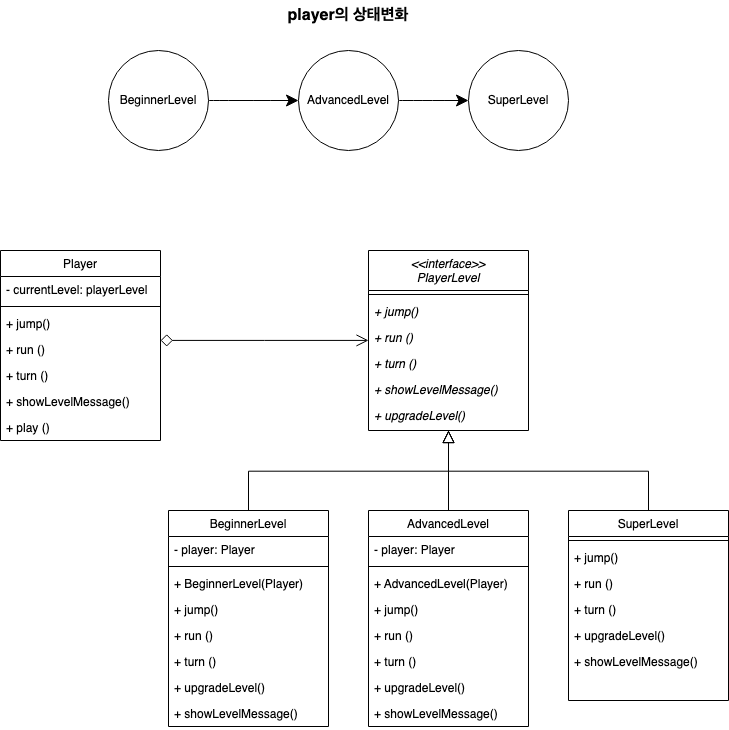

The diagram above was exported from draw.io. Its source (the exported page's mxGraphModel, read from the mxfile embedded in the PNG):
<mxGraphModel dx="1374" dy="2127" grid="1" gridSize="10" guides="1" tooltips="1" connect="1" arrows="1" fold="1" page="1" pageScale="1" pageWidth="827" pageHeight="1169" math="0" shadow="0">
  <root>
    <mxCell id="WIyWlLk6GJQsqaUBKTNV-0" />
    <mxCell id="WIyWlLk6GJQsqaUBKTNV-1" parent="WIyWlLk6GJQsqaUBKTNV-0" />
    <mxCell id="zkfFHV4jXpPFQw0GAbJ--0" value="Player" style="swimlane;fontStyle=0;align=center;verticalAlign=top;childLayout=stackLayout;horizontal=1;startSize=26;horizontalStack=0;resizeParent=1;resizeLast=0;collapsible=1;marginBottom=0;rounded=0;shadow=0;strokeWidth=1;" parent="WIyWlLk6GJQsqaUBKTNV-1" vertex="1">
      <mxGeometry x="140" y="120" width="160" height="190" as="geometry">
        <mxRectangle x="230" y="140" width="160" height="26" as="alternateBounds" />
      </mxGeometry>
    </mxCell>
    <mxCell id="zkfFHV4jXpPFQw0GAbJ--1" value="- currentLevel: playerLevel" style="text;align=left;verticalAlign=top;spacingLeft=4;spacingRight=4;overflow=hidden;rotatable=0;points=[[0,0.5],[1,0.5]];portConstraint=eastwest;" parent="zkfFHV4jXpPFQw0GAbJ--0" vertex="1">
      <mxGeometry y="26" width="160" height="26" as="geometry" />
    </mxCell>
    <mxCell id="zkfFHV4jXpPFQw0GAbJ--4" value="" style="line;html=1;strokeWidth=1;align=left;verticalAlign=middle;spacingTop=-1;spacingLeft=3;spacingRight=3;rotatable=0;labelPosition=right;points=[];portConstraint=eastwest;" parent="zkfFHV4jXpPFQw0GAbJ--0" vertex="1">
      <mxGeometry y="52" width="160" height="8" as="geometry" />
    </mxCell>
    <mxCell id="V2TvLJn55KvgizxCPuN2-29" value="+ jump()" style="text;align=left;verticalAlign=top;spacingLeft=4;spacingRight=4;overflow=hidden;rotatable=0;points=[[0,0.5],[1,0.5]];portConstraint=eastwest;fontStyle=0" vertex="1" parent="zkfFHV4jXpPFQw0GAbJ--0">
      <mxGeometry y="60" width="160" height="26" as="geometry" />
    </mxCell>
    <mxCell id="V2TvLJn55KvgizxCPuN2-30" value="+ run ()" style="text;align=left;verticalAlign=top;spacingLeft=4;spacingRight=4;overflow=hidden;rotatable=0;points=[[0,0.5],[1,0.5]];portConstraint=eastwest;fontStyle=0" vertex="1" parent="zkfFHV4jXpPFQw0GAbJ--0">
      <mxGeometry y="86" width="160" height="26" as="geometry" />
    </mxCell>
    <mxCell id="V2TvLJn55KvgizxCPuN2-31" value="+ turn ()" style="text;align=left;verticalAlign=top;spacingLeft=4;spacingRight=4;overflow=hidden;rotatable=0;points=[[0,0.5],[1,0.5]];portConstraint=eastwest;fontStyle=0" vertex="1" parent="zkfFHV4jXpPFQw0GAbJ--0">
      <mxGeometry y="112" width="160" height="26" as="geometry" />
    </mxCell>
    <mxCell id="V2TvLJn55KvgizxCPuN2-32" value="+ showLevelMessage()" style="text;align=left;verticalAlign=top;spacingLeft=4;spacingRight=4;overflow=hidden;rotatable=0;points=[[0,0.5],[1,0.5]];portConstraint=eastwest;fontStyle=0" vertex="1" parent="zkfFHV4jXpPFQw0GAbJ--0">
      <mxGeometry y="138" width="160" height="26" as="geometry" />
    </mxCell>
    <mxCell id="V2TvLJn55KvgizxCPuN2-33" value="+ play ()" style="text;align=left;verticalAlign=top;spacingLeft=4;spacingRight=4;overflow=hidden;rotatable=0;points=[[0,0.5],[1,0.5]];portConstraint=eastwest;fontStyle=0" vertex="1" parent="zkfFHV4jXpPFQw0GAbJ--0">
      <mxGeometry y="164" width="160" height="26" as="geometry" />
    </mxCell>
    <mxCell id="zkfFHV4jXpPFQw0GAbJ--6" value="BeginnerLevel" style="swimlane;fontStyle=0;align=center;verticalAlign=top;childLayout=stackLayout;horizontal=1;startSize=26;horizontalStack=0;resizeParent=1;resizeLast=0;collapsible=1;marginBottom=0;rounded=0;shadow=0;strokeWidth=1;" parent="WIyWlLk6GJQsqaUBKTNV-1" vertex="1">
      <mxGeometry x="308" y="380" width="160" height="216" as="geometry">
        <mxRectangle x="130" y="380" width="160" height="26" as="alternateBounds" />
      </mxGeometry>
    </mxCell>
    <mxCell id="zkfFHV4jXpPFQw0GAbJ--7" value="- player: Player" style="text;align=left;verticalAlign=top;spacingLeft=4;spacingRight=4;overflow=hidden;rotatable=0;points=[[0,0.5],[1,0.5]];portConstraint=eastwest;" parent="zkfFHV4jXpPFQw0GAbJ--6" vertex="1">
      <mxGeometry y="26" width="160" height="26" as="geometry" />
    </mxCell>
    <mxCell id="zkfFHV4jXpPFQw0GAbJ--9" value="" style="line;html=1;strokeWidth=1;align=left;verticalAlign=middle;spacingTop=-1;spacingLeft=3;spacingRight=3;rotatable=0;labelPosition=right;points=[];portConstraint=eastwest;" parent="zkfFHV4jXpPFQw0GAbJ--6" vertex="1">
      <mxGeometry y="52" width="160" height="8" as="geometry" />
    </mxCell>
    <mxCell id="V2TvLJn55KvgizxCPuN2-27" value="+ BeginnerLevel(Player)" style="text;align=left;verticalAlign=top;spacingLeft=4;spacingRight=4;overflow=hidden;rotatable=0;points=[[0,0.5],[1,0.5]];portConstraint=eastwest;fontStyle=0" vertex="1" parent="zkfFHV4jXpPFQw0GAbJ--6">
      <mxGeometry y="60" width="160" height="26" as="geometry" />
    </mxCell>
    <mxCell id="V2TvLJn55KvgizxCPuN2-4" value="+ jump()" style="text;align=left;verticalAlign=top;spacingLeft=4;spacingRight=4;overflow=hidden;rotatable=0;points=[[0,0.5],[1,0.5]];portConstraint=eastwest;fontStyle=0" vertex="1" parent="zkfFHV4jXpPFQw0GAbJ--6">
      <mxGeometry y="86" width="160" height="26" as="geometry" />
    </mxCell>
    <mxCell id="V2TvLJn55KvgizxCPuN2-5" value="+ run ()" style="text;align=left;verticalAlign=top;spacingLeft=4;spacingRight=4;overflow=hidden;rotatable=0;points=[[0,0.5],[1,0.5]];portConstraint=eastwest;fontStyle=0" vertex="1" parent="zkfFHV4jXpPFQw0GAbJ--6">
      <mxGeometry y="112" width="160" height="26" as="geometry" />
    </mxCell>
    <mxCell id="V2TvLJn55KvgizxCPuN2-6" value="+ turn ()" style="text;align=left;verticalAlign=top;spacingLeft=4;spacingRight=4;overflow=hidden;rotatable=0;points=[[0,0.5],[1,0.5]];portConstraint=eastwest;fontStyle=0" vertex="1" parent="zkfFHV4jXpPFQw0GAbJ--6">
      <mxGeometry y="138" width="160" height="26" as="geometry" />
    </mxCell>
    <mxCell id="V2TvLJn55KvgizxCPuN2-8" value="+ upgradeLevel()" style="text;align=left;verticalAlign=top;spacingLeft=4;spacingRight=4;overflow=hidden;rotatable=0;points=[[0,0.5],[1,0.5]];portConstraint=eastwest;fontStyle=0" vertex="1" parent="zkfFHV4jXpPFQw0GAbJ--6">
      <mxGeometry y="164" width="160" height="26" as="geometry" />
    </mxCell>
    <mxCell id="V2TvLJn55KvgizxCPuN2-7" value="+ showLevelMessage()" style="text;align=left;verticalAlign=top;spacingLeft=4;spacingRight=4;overflow=hidden;rotatable=0;points=[[0,0.5],[1,0.5]];portConstraint=eastwest;fontStyle=0" vertex="1" parent="zkfFHV4jXpPFQw0GAbJ--6">
      <mxGeometry y="190" width="160" height="26" as="geometry" />
    </mxCell>
    <mxCell id="zkfFHV4jXpPFQw0GAbJ--12" value="" style="endArrow=block;endSize=10;endFill=0;shadow=0;strokeWidth=1;rounded=0;edgeStyle=elbowEdgeStyle;elbow=vertical;" parent="WIyWlLk6GJQsqaUBKTNV-1" source="zkfFHV4jXpPFQw0GAbJ--6" target="zkfFHV4jXpPFQw0GAbJ--17" edge="1">
      <mxGeometry width="160" relative="1" as="geometry">
        <mxPoint x="200" y="203" as="sourcePoint" />
        <mxPoint x="200" y="203" as="targetPoint" />
      </mxGeometry>
    </mxCell>
    <mxCell id="zkfFHV4jXpPFQw0GAbJ--16" value="" style="endArrow=block;endSize=10;endFill=0;shadow=0;strokeWidth=1;rounded=0;edgeStyle=elbowEdgeStyle;elbow=vertical;" parent="WIyWlLk6GJQsqaUBKTNV-1" source="V2TvLJn55KvgizxCPuN2-9" target="zkfFHV4jXpPFQw0GAbJ--17" edge="1">
      <mxGeometry width="160" relative="1" as="geometry">
        <mxPoint x="410" y="360" as="sourcePoint" />
        <mxPoint x="310" y="271" as="targetPoint" />
      </mxGeometry>
    </mxCell>
    <mxCell id="zkfFHV4jXpPFQw0GAbJ--17" value="&lt;&lt;interface&gt;&gt;&#10;PlayerLevel" style="swimlane;fontStyle=2;align=center;verticalAlign=top;childLayout=stackLayout;horizontal=1;startSize=40;horizontalStack=0;resizeParent=1;resizeLast=0;collapsible=1;marginBottom=0;rounded=0;shadow=0;strokeWidth=1;" parent="WIyWlLk6GJQsqaUBKTNV-1" vertex="1">
      <mxGeometry x="508" y="120" width="160" height="180" as="geometry">
        <mxRectangle x="550" y="140" width="160" height="26" as="alternateBounds" />
      </mxGeometry>
    </mxCell>
    <mxCell id="zkfFHV4jXpPFQw0GAbJ--23" value="" style="line;html=1;strokeWidth=1;align=left;verticalAlign=middle;spacingTop=-1;spacingLeft=3;spacingRight=3;rotatable=0;labelPosition=right;points=[];portConstraint=eastwest;" parent="zkfFHV4jXpPFQw0GAbJ--17" vertex="1">
      <mxGeometry y="40" width="160" height="8" as="geometry" />
    </mxCell>
    <mxCell id="zkfFHV4jXpPFQw0GAbJ--24" value="+ jump()" style="text;align=left;verticalAlign=top;spacingLeft=4;spacingRight=4;overflow=hidden;rotatable=0;points=[[0,0.5],[1,0.5]];portConstraint=eastwest;fontStyle=2" parent="zkfFHV4jXpPFQw0GAbJ--17" vertex="1">
      <mxGeometry y="48" width="160" height="26" as="geometry" />
    </mxCell>
    <mxCell id="V2TvLJn55KvgizxCPuN2-1" value="+ run ()" style="text;align=left;verticalAlign=top;spacingLeft=4;spacingRight=4;overflow=hidden;rotatable=0;points=[[0,0.5],[1,0.5]];portConstraint=eastwest;fontStyle=2" vertex="1" parent="zkfFHV4jXpPFQw0GAbJ--17">
      <mxGeometry y="74" width="160" height="26" as="geometry" />
    </mxCell>
    <mxCell id="V2TvLJn55KvgizxCPuN2-2" value="+ turn ()" style="text;align=left;verticalAlign=top;spacingLeft=4;spacingRight=4;overflow=hidden;rotatable=0;points=[[0,0.5],[1,0.5]];portConstraint=eastwest;fontStyle=2" vertex="1" parent="zkfFHV4jXpPFQw0GAbJ--17">
      <mxGeometry y="100" width="160" height="26" as="geometry" />
    </mxCell>
    <mxCell id="zkfFHV4jXpPFQw0GAbJ--25" value="+ showLevelMessage()" style="text;align=left;verticalAlign=top;spacingLeft=4;spacingRight=4;overflow=hidden;rotatable=0;points=[[0,0.5],[1,0.5]];portConstraint=eastwest;fontStyle=2" parent="zkfFHV4jXpPFQw0GAbJ--17" vertex="1">
      <mxGeometry y="126" width="160" height="26" as="geometry" />
    </mxCell>
    <mxCell id="V2TvLJn55KvgizxCPuN2-3" value="+ upgradeLevel()" style="text;align=left;verticalAlign=top;spacingLeft=4;spacingRight=4;overflow=hidden;rotatable=0;points=[[0,0.5],[1,0.5]];portConstraint=eastwest;fontStyle=2" vertex="1" parent="zkfFHV4jXpPFQw0GAbJ--17">
      <mxGeometry y="152" width="160" height="26" as="geometry" />
    </mxCell>
    <mxCell id="zkfFHV4jXpPFQw0GAbJ--26" value="" style="endArrow=open;shadow=0;strokeWidth=1;rounded=0;endFill=1;edgeStyle=elbowEdgeStyle;elbow=vertical;endSize=10;startSize=10;startArrow=diamond;startFill=0;" parent="WIyWlLk6GJQsqaUBKTNV-1" source="zkfFHV4jXpPFQw0GAbJ--0" target="zkfFHV4jXpPFQw0GAbJ--17" edge="1">
      <mxGeometry x="0.5" y="41" relative="1" as="geometry">
        <mxPoint x="380" y="192" as="sourcePoint" />
        <mxPoint x="540" y="192" as="targetPoint" />
        <mxPoint x="-40" y="32" as="offset" />
      </mxGeometry>
    </mxCell>
    <mxCell id="V2TvLJn55KvgizxCPuN2-9" value="AdvancedLevel" style="swimlane;fontStyle=0;align=center;verticalAlign=top;childLayout=stackLayout;horizontal=1;startSize=26;horizontalStack=0;resizeParent=1;resizeLast=0;collapsible=1;marginBottom=0;rounded=0;shadow=0;strokeWidth=1;" vertex="1" parent="WIyWlLk6GJQsqaUBKTNV-1">
      <mxGeometry x="508" y="380" width="160" height="216" as="geometry">
        <mxRectangle x="130" y="380" width="160" height="26" as="alternateBounds" />
      </mxGeometry>
    </mxCell>
    <mxCell id="V2TvLJn55KvgizxCPuN2-10" value="- player: Player" style="text;align=left;verticalAlign=top;spacingLeft=4;spacingRight=4;overflow=hidden;rotatable=0;points=[[0,0.5],[1,0.5]];portConstraint=eastwest;" vertex="1" parent="V2TvLJn55KvgizxCPuN2-9">
      <mxGeometry y="26" width="160" height="26" as="geometry" />
    </mxCell>
    <mxCell id="V2TvLJn55KvgizxCPuN2-11" value="" style="line;html=1;strokeWidth=1;align=left;verticalAlign=middle;spacingTop=-1;spacingLeft=3;spacingRight=3;rotatable=0;labelPosition=right;points=[];portConstraint=eastwest;" vertex="1" parent="V2TvLJn55KvgizxCPuN2-9">
      <mxGeometry y="52" width="160" height="8" as="geometry" />
    </mxCell>
    <mxCell id="V2TvLJn55KvgizxCPuN2-28" value="+ AdvancedLevel(Player)" style="text;align=left;verticalAlign=top;spacingLeft=4;spacingRight=4;overflow=hidden;rotatable=0;points=[[0,0.5],[1,0.5]];portConstraint=eastwest;fontStyle=0" vertex="1" parent="V2TvLJn55KvgizxCPuN2-9">
      <mxGeometry y="60" width="160" height="26" as="geometry" />
    </mxCell>
    <mxCell id="V2TvLJn55KvgizxCPuN2-12" value="+ jump()" style="text;align=left;verticalAlign=top;spacingLeft=4;spacingRight=4;overflow=hidden;rotatable=0;points=[[0,0.5],[1,0.5]];portConstraint=eastwest;fontStyle=0" vertex="1" parent="V2TvLJn55KvgizxCPuN2-9">
      <mxGeometry y="86" width="160" height="26" as="geometry" />
    </mxCell>
    <mxCell id="V2TvLJn55KvgizxCPuN2-13" value="+ run ()" style="text;align=left;verticalAlign=top;spacingLeft=4;spacingRight=4;overflow=hidden;rotatable=0;points=[[0,0.5],[1,0.5]];portConstraint=eastwest;fontStyle=0" vertex="1" parent="V2TvLJn55KvgizxCPuN2-9">
      <mxGeometry y="112" width="160" height="26" as="geometry" />
    </mxCell>
    <mxCell id="V2TvLJn55KvgizxCPuN2-14" value="+ turn ()" style="text;align=left;verticalAlign=top;spacingLeft=4;spacingRight=4;overflow=hidden;rotatable=0;points=[[0,0.5],[1,0.5]];portConstraint=eastwest;fontStyle=0" vertex="1" parent="V2TvLJn55KvgizxCPuN2-9">
      <mxGeometry y="138" width="160" height="26" as="geometry" />
    </mxCell>
    <mxCell id="V2TvLJn55KvgizxCPuN2-15" value="+ upgradeLevel()" style="text;align=left;verticalAlign=top;spacingLeft=4;spacingRight=4;overflow=hidden;rotatable=0;points=[[0,0.5],[1,0.5]];portConstraint=eastwest;fontStyle=0" vertex="1" parent="V2TvLJn55KvgizxCPuN2-9">
      <mxGeometry y="164" width="160" height="26" as="geometry" />
    </mxCell>
    <mxCell id="V2TvLJn55KvgizxCPuN2-16" value="+ showLevelMessage()" style="text;align=left;verticalAlign=top;spacingLeft=4;spacingRight=4;overflow=hidden;rotatable=0;points=[[0,0.5],[1,0.5]];portConstraint=eastwest;fontStyle=0" vertex="1" parent="V2TvLJn55KvgizxCPuN2-9">
      <mxGeometry y="190" width="160" height="26" as="geometry" />
    </mxCell>
    <mxCell id="V2TvLJn55KvgizxCPuN2-17" value="SuperLevel" style="swimlane;fontStyle=0;align=center;verticalAlign=top;childLayout=stackLayout;horizontal=1;startSize=26;horizontalStack=0;resizeParent=1;resizeLast=0;collapsible=1;marginBottom=0;rounded=0;shadow=0;strokeWidth=1;" vertex="1" parent="WIyWlLk6GJQsqaUBKTNV-1">
      <mxGeometry x="708" y="380" width="160" height="190" as="geometry">
        <mxRectangle x="130" y="380" width="160" height="26" as="alternateBounds" />
      </mxGeometry>
    </mxCell>
    <mxCell id="V2TvLJn55KvgizxCPuN2-19" value="" style="line;html=1;strokeWidth=1;align=left;verticalAlign=middle;spacingTop=-1;spacingLeft=3;spacingRight=3;rotatable=0;labelPosition=right;points=[];portConstraint=eastwest;" vertex="1" parent="V2TvLJn55KvgizxCPuN2-17">
      <mxGeometry y="26" width="160" height="8" as="geometry" />
    </mxCell>
    <mxCell id="V2TvLJn55KvgizxCPuN2-20" value="+ jump()" style="text;align=left;verticalAlign=top;spacingLeft=4;spacingRight=4;overflow=hidden;rotatable=0;points=[[0,0.5],[1,0.5]];portConstraint=eastwest;fontStyle=0" vertex="1" parent="V2TvLJn55KvgizxCPuN2-17">
      <mxGeometry y="34" width="160" height="26" as="geometry" />
    </mxCell>
    <mxCell id="V2TvLJn55KvgizxCPuN2-21" value="+ run ()" style="text;align=left;verticalAlign=top;spacingLeft=4;spacingRight=4;overflow=hidden;rotatable=0;points=[[0,0.5],[1,0.5]];portConstraint=eastwest;fontStyle=0" vertex="1" parent="V2TvLJn55KvgizxCPuN2-17">
      <mxGeometry y="60" width="160" height="26" as="geometry" />
    </mxCell>
    <mxCell id="V2TvLJn55KvgizxCPuN2-22" value="+ turn ()" style="text;align=left;verticalAlign=top;spacingLeft=4;spacingRight=4;overflow=hidden;rotatable=0;points=[[0,0.5],[1,0.5]];portConstraint=eastwest;fontStyle=0" vertex="1" parent="V2TvLJn55KvgizxCPuN2-17">
      <mxGeometry y="86" width="160" height="26" as="geometry" />
    </mxCell>
    <mxCell id="V2TvLJn55KvgizxCPuN2-23" value="+ upgradeLevel()" style="text;align=left;verticalAlign=top;spacingLeft=4;spacingRight=4;overflow=hidden;rotatable=0;points=[[0,0.5],[1,0.5]];portConstraint=eastwest;fontStyle=0" vertex="1" parent="V2TvLJn55KvgizxCPuN2-17">
      <mxGeometry y="112" width="160" height="26" as="geometry" />
    </mxCell>
    <mxCell id="V2TvLJn55KvgizxCPuN2-24" value="+ showLevelMessage()" style="text;align=left;verticalAlign=top;spacingLeft=4;spacingRight=4;overflow=hidden;rotatable=0;points=[[0,0.5],[1,0.5]];portConstraint=eastwest;fontStyle=0" vertex="1" parent="V2TvLJn55KvgizxCPuN2-17">
      <mxGeometry y="138" width="160" height="26" as="geometry" />
    </mxCell>
    <mxCell id="V2TvLJn55KvgizxCPuN2-26" value="" style="endArrow=block;endSize=10;endFill=0;shadow=0;strokeWidth=1;rounded=0;edgeStyle=elbowEdgeStyle;elbow=vertical;" edge="1" parent="WIyWlLk6GJQsqaUBKTNV-1" source="V2TvLJn55KvgizxCPuN2-17" target="zkfFHV4jXpPFQw0GAbJ--17">
      <mxGeometry width="160" relative="1" as="geometry">
        <mxPoint x="410" y="370" as="sourcePoint" />
        <mxPoint x="598" y="310" as="targetPoint" />
      </mxGeometry>
    </mxCell>
    <mxCell id="V2TvLJn55KvgizxCPuN2-39" value="" style="edgeStyle=orthogonalEdgeStyle;orthogonalLoop=1;jettySize=auto;html=1;startArrow=none;startFill=0;startSize=10;endSize=10;curved=1;" edge="1" parent="WIyWlLk6GJQsqaUBKTNV-1" source="V2TvLJn55KvgizxCPuN2-36" target="V2TvLJn55KvgizxCPuN2-37">
      <mxGeometry relative="1" as="geometry" />
    </mxCell>
    <mxCell id="V2TvLJn55KvgizxCPuN2-36" value="BeginnerLevel" style="ellipse;whiteSpace=wrap;html=1;aspect=fixed;" vertex="1" parent="WIyWlLk6GJQsqaUBKTNV-1">
      <mxGeometry x="248" y="-80" width="100" height="100" as="geometry" />
    </mxCell>
    <mxCell id="V2TvLJn55KvgizxCPuN2-42" style="edgeStyle=orthogonalEdgeStyle;curved=1;orthogonalLoop=1;jettySize=auto;html=1;startArrow=none;startFill=0;startSize=10;endSize=10;elbow=vertical;" edge="1" parent="WIyWlLk6GJQsqaUBKTNV-1" source="V2TvLJn55KvgizxCPuN2-37" target="V2TvLJn55KvgizxCPuN2-38">
      <mxGeometry relative="1" as="geometry" />
    </mxCell>
    <mxCell id="V2TvLJn55KvgizxCPuN2-37" value="AdvancedLevel" style="ellipse;whiteSpace=wrap;html=1;aspect=fixed;" vertex="1" parent="WIyWlLk6GJQsqaUBKTNV-1">
      <mxGeometry x="438" y="-80" width="100" height="100" as="geometry" />
    </mxCell>
    <mxCell id="V2TvLJn55KvgizxCPuN2-38" value="SuperLevel" style="ellipse;whiteSpace=wrap;html=1;aspect=fixed;" vertex="1" parent="WIyWlLk6GJQsqaUBKTNV-1">
      <mxGeometry x="608" y="-80" width="100" height="100" as="geometry" />
    </mxCell>
    <mxCell id="V2TvLJn55KvgizxCPuN2-43" value="player의 상태변화" style="text;html=1;strokeColor=none;fillColor=none;align=center;verticalAlign=middle;whiteSpace=wrap;rounded=0;fontSize=16;fontStyle=1" vertex="1" parent="WIyWlLk6GJQsqaUBKTNV-1">
      <mxGeometry x="422" y="-130" width="132" height="30" as="geometry" />
    </mxCell>
  </root>
</mxGraphModel>